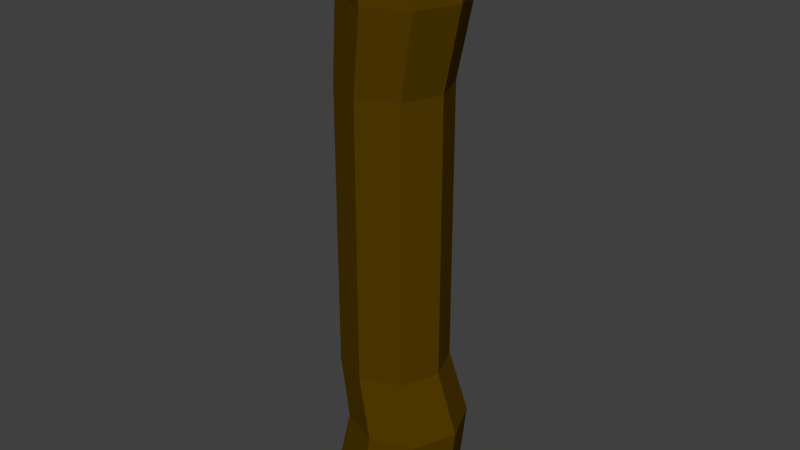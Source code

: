 # Source: log3.blend  (saved by Blender 2.76.0; exported with 4.5.12 LTS)
import bpy
from mathutils import Matrix  # noqa: F401  (used for matrix-valued properties, if any)

bpy.ops.wm.read_factory_settings(use_empty=True)
scene = bpy.context.scene
scene.name = 'Scene'

# ---- collections
col_collection_1 = bpy.data.collections.new('Collection 1'); scene.collection.children.link(col_collection_1)

# ---- materials (node trees are filled in below, after node groups)
mat_logtop = bpy.data.materials.new('logtop')
mat_logtop.alpha_threshold = 0.0
mat_logtop.use_transparent_shadow = False
mat_logtop.diffuse_color = (1.0, 0.7308, 0.2321, 1.0)
mat_logtop.roughness = 0.5
mat_logtop.specular_intensity = 0.0
mat_log3 = bpy.data.materials.new('log3')
mat_log3.alpha_threshold = 0.0
mat_log3.use_transparent_shadow = False
mat_log3.diffuse_color = (0.08353, 0.04304, 0.0, 1.0)
mat_log3.roughness = 0.5

# ---- material node trees

# ---- world
world_world = bpy.data.worlds.new('World'); scene.world = world_world
world_world.color = (0.05088, 0.05088, 0.05088)
world_world.use_sun_shadow = False
world_world.sun_shadow_jitter_overblur = 0.0
world_world.cycles.sampling_method = 'MANUAL'
world_world.cycles.sample_map_resolution = 256

# ---- meshes
me_cylinder = bpy.data.meshes.new('Cylinder')
me_cylinder.from_pydata([(0.0, 1.0, -1.0), (1.858e-10, 0.8355, 1.434), (0.7071, 0.7071, -1.0), (0.5908, 0.5908, 1.434), (1.0, -4.371e-08, -1.0), (0.8355, -3.634e-08, 1.434), (0.7071, -0.7071, -1.0), (0.5908, -0.5908, 1.434), (-8.742e-08, -1.0, -1.0), (-7.286e-08, -0.8355, 1.434), (-0.7071, -0.7071, -1.0), (-0.5908, -0.5908, 1.434), (-1.0, 1.192e-08, -1.0), (-0.8355, 1.015e-08, 1.434), (-0.7071, 0.7071, -1.0), (-0.5908, 0.5908, 1.434), (3.123e-08, 0.8355, 5.841), (0.5908, 0.5908, 5.841), (0.8355, -3.634e-08, 5.841), (0.5908, -0.5908, 5.841), (-4.182e-08, -0.8355, 5.841), (-0.5908, -0.5908, 5.841), (-0.8355, 1.015e-08, 5.841), (-0.5908, 0.5908, 5.841), (3.909e-07, 1.0, 8.373), (0.7071, 0.7071, 8.373), (1.0, -4.371e-08, 8.373), (0.7071, -0.7071, 8.373), (3.035e-07, -1.0, 8.373), (-0.7071, -0.7071, 8.373), (-1.0, 1.192e-08, 8.373), (-0.7071, 0.7071, 8.373), (0.5908, -0.5908, 3.637), (-5.734e-08, -0.8355, 3.637), (-0.8355, 1.015e-08, 3.637), (-0.5908, 0.5908, 3.637), (0.5908, 0.5908, 3.637), (0.8355, -3.634e-08, 3.637), (-0.5908, -0.5908, 3.637), (1.571e-08, 0.8355, 3.637), (0.1842, 0.9178, 7.107), (0.8331, 0.649, 7.107), (-0.4648, 0.649, 7.107), (-0.4648, -0.649, 7.107), (-0.7336, 1.104e-08, 7.107), (0.8331, -0.649, 7.107), (0.1842, -0.9178, 7.107), (1.102, -4.002e-08, 7.107), (0.2622, 0.9178, 0.4789), (0.9112, 0.649, 0.4789), (1.18, -4.002e-08, 0.4789), (0.9112, -0.649, 0.4789), (0.2622, -0.9178, 0.4789), (-0.3867, -0.649, 0.4789), (-0.6555, 1.104e-08, 0.4789), (-0.3867, 0.649, 0.4789)], [], [(48, 1, 3, 49), (49, 3, 5, 50), (50, 5, 7, 51), (51, 7, 9, 52), (52, 9, 11, 53), (53, 11, 13, 54), (33, 32, 19, 20), (55, 15, 1, 48), (54, 13, 15, 55), (0, 2, 4, 6, 8, 10, 12, 14), (41, 40, 24, 25), (35, 34, 22, 23), (37, 36, 17, 18), (38, 33, 20, 21), (39, 35, 23, 16), (36, 39, 16, 17), (32, 37, 18, 19), (34, 38, 21, 22), (25, 24, 31, 30, 29, 28, 27, 26), (40, 42, 31, 24), (44, 43, 29, 30), (46, 45, 27, 28), (47, 41, 25, 26), (42, 44, 30, 31), (43, 46, 28, 29), (45, 47, 26, 27), (13, 11, 38, 34), (7, 5, 37, 32), (3, 1, 39, 36), (1, 15, 35, 39), (11, 9, 33, 38), (5, 3, 36, 37), (15, 13, 34, 35), (9, 7, 32, 33), (19, 18, 47, 45), (21, 20, 46, 43), (23, 22, 44, 42), (18, 17, 41, 47), (20, 19, 45, 46), (22, 21, 43, 44), (16, 23, 42, 40), (17, 16, 40, 41), (12, 54, 55, 14), (14, 55, 48, 0), (10, 53, 54, 12), (8, 52, 53, 10), (6, 51, 52, 8), (4, 50, 51, 6), (2, 49, 50, 4), (0, 48, 49, 2)])
me_cylinder.polygons.foreach_set('material_index', [1, 1, 1, 1, 1, 1, 1, 1, 1, 0, 1, 1, 1, 1, 1, 1, 1, 1, 0, 1, 1, 1, 1, 1, 1, 1, 1, 1, 1, 1, 1, 1, 1, 1, 1, 1, 1, 1, 1, 1, 1, 1, 1, 1, 1, 1, 1, 1, 1, 1])
me_cylinder.materials.append(mat_logtop)
me_cylinder.materials.append(mat_log3)
me_cylinder.use_remesh_preserve_volume = False
me_cylinder.use_remesh_preserve_attributes = False
me_cylinder.use_mirror_vertex_groups = False
me_cylinder.update()

# ---- objects
ob_cylinder = bpy.data.objects.new('Cylinder', me_cylinder)

# ---- transforms, parenting, visibility, modifiers, constraints
ob_cylinder.location = (0.0, 0.0, 0.0)
ob_cylinder.lineart.crease_threshold = 0.0

# ---- collection membership
col_collection_1.objects.link(ob_cylinder)

# ---- scene / render settings (as saved in the file)
scene.frame_start = 1; scene.frame_end = 250; scene.frame_set(1)
scene.render.engine = 'BLENDER_EEVEE_NEXT'
scene.render.resolution_percentage = 50
scene.render.dither_intensity = 0.0
scene.cycles.use_denoising = False
scene.cycles.samples = 10
scene.cycles.sampling_pattern = 'TABULATED_SOBOL'
scene.cycles.light_sampling_threshold = 0.0
scene.cycles.use_adaptive_sampling = False
scene.cycles.use_light_tree = False
scene.cycles.blur_glossy = 0.0
scene.cycles.pixel_filter_type = 'GAUSSIAN'
scene.cycles.sample_clamp_indirect = 0.0
scene.view_settings.view_transform = 'Standard'
bpy.context.view_layer.update()

# ---- added for rendering (the .blend has no active camera and no usable light): camera, sun
cam_auto = bpy.data.cameras.new('AutoCamera')
cam_auto.lens = 50.0
cam_auto.sensor_width = 36.0
cam_auto.clip_end = 1000.0
ob_auto_camera = bpy.data.objects.new('AutoCamera', cam_auto)
scene.collection.objects.link(ob_auto_camera)
ob_auto_camera.location = (9.18366, -10.9124, 10.9613)
ob_auto_camera.rotation_euler = (1.09748, -7.21219e-08, 0.694738)
scene.camera = ob_auto_camera
light_auto_sun = bpy.data.lights.new('AutoSun', 'SUN')
light_auto_sun.energy = 3.0
light_auto_sun.angle = 0.0523599
ob_auto_sun = bpy.data.objects.new('AutoSun', light_auto_sun)
scene.collection.objects.link(ob_auto_sun)
ob_auto_sun.rotation_euler = (0.872665, 0.174533, 0.523599)
bpy.context.view_layer.update()
